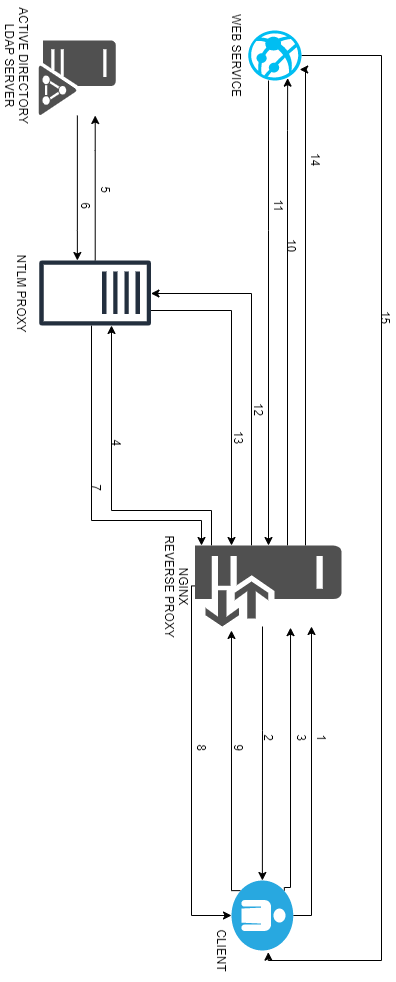

The diagram above was exported from draw.io. Its source (the exported page's mxGraphModel, read from the mxfile embedded in the PNG):
<mxGraphModel dx="1463" dy="846" grid="1" gridSize="10" guides="1" tooltips="1" connect="1" arrows="1" fold="1" page="1" pageScale="1" pageWidth="1169" pageHeight="827" background="none" math="0" shadow="0">
  <root>
    <mxCell id="0" />
    <mxCell id="1" parent="0" />
    <mxCell id="oJKQ2gGme0ih1A-gvK-T-18" style="edgeStyle=orthogonalEdgeStyle;rounded=0;orthogonalLoop=1;jettySize=auto;html=1;" edge="1" parent="1" source="oJKQ2gGme0ih1A-gvK-T-1" target="oJKQ2gGme0ih1A-gvK-T-2">
      <mxGeometry relative="1" as="geometry">
        <Array as="points">
          <mxPoint x="325" y="344" />
          <mxPoint x="325" y="344" />
        </Array>
      </mxGeometry>
    </mxCell>
    <mxCell id="oJKQ2gGme0ih1A-gvK-T-22" style="edgeStyle=orthogonalEdgeStyle;rounded=0;orthogonalLoop=1;jettySize=auto;html=1;entryX=1.024;entryY=0.404;entryDx=0;entryDy=0;entryPerimeter=0;" edge="1" parent="1" source="oJKQ2gGme0ih1A-gvK-T-1" target="oJKQ2gGme0ih1A-gvK-T-5">
      <mxGeometry relative="1" as="geometry">
        <Array as="points">
          <mxPoint x="150" y="231" />
          <mxPoint x="1055" y="231" />
          <mxPoint x="1055" y="344" />
        </Array>
      </mxGeometry>
    </mxCell>
    <mxCell id="oJKQ2gGme0ih1A-gvK-T-1" value="" style="verticalLabelPosition=bottom;html=1;verticalAlign=top;align=center;strokeColor=none;fillColor=#00BEF2;shape=mxgraph.azure.azure_website;pointerEvents=1;" vertex="1" parent="1">
      <mxGeometry x="125" y="311" width="50" height="53.25" as="geometry" />
    </mxCell>
    <mxCell id="oJKQ2gGme0ih1A-gvK-T-9" style="edgeStyle=orthogonalEdgeStyle;rounded=0;orthogonalLoop=1;jettySize=auto;html=1;entryX=0;entryY=0.5;entryDx=0;entryDy=0;entryPerimeter=0;" edge="1" parent="1" source="oJKQ2gGme0ih1A-gvK-T-2" target="oJKQ2gGme0ih1A-gvK-T-5">
      <mxGeometry relative="1" as="geometry">
        <mxPoint x="945" y="361" as="targetPoint" />
        <Array as="points">
          <mxPoint x="825" y="350" />
          <mxPoint x="825" y="350" />
        </Array>
      </mxGeometry>
    </mxCell>
    <mxCell id="oJKQ2gGme0ih1A-gvK-T-11" style="edgeStyle=orthogonalEdgeStyle;rounded=0;orthogonalLoop=1;jettySize=auto;html=1;" edge="1" parent="1" source="oJKQ2gGme0ih1A-gvK-T-2" target="oJKQ2gGme0ih1A-gvK-T-6">
      <mxGeometry relative="1" as="geometry">
        <mxPoint x="495" y="501" as="targetPoint" />
        <Array as="points">
          <mxPoint x="605" y="401" />
          <mxPoint x="605" y="501" />
        </Array>
      </mxGeometry>
    </mxCell>
    <mxCell id="oJKQ2gGme0ih1A-gvK-T-15" style="edgeStyle=orthogonalEdgeStyle;rounded=0;orthogonalLoop=1;jettySize=auto;html=1;entryX=0.5;entryY=1;entryDx=0;entryDy=0;entryPerimeter=0;" edge="1" parent="1" source="oJKQ2gGme0ih1A-gvK-T-2" target="oJKQ2gGme0ih1A-gvK-T-5">
      <mxGeometry relative="1" as="geometry">
        <Array as="points">
          <mxPoint x="681" y="421" />
          <mxPoint x="1010" y="421" />
        </Array>
      </mxGeometry>
    </mxCell>
    <mxCell id="oJKQ2gGme0ih1A-gvK-T-17" style="edgeStyle=orthogonalEdgeStyle;rounded=0;orthogonalLoop=1;jettySize=auto;html=1;entryX=0.953;entryY=0.26;entryDx=0;entryDy=0;entryPerimeter=0;" edge="1" parent="1" source="oJKQ2gGme0ih1A-gvK-T-2" target="oJKQ2gGme0ih1A-gvK-T-1">
      <mxGeometry relative="1" as="geometry">
        <Array as="points">
          <mxPoint x="225" y="325" />
          <mxPoint x="225" y="325" />
        </Array>
      </mxGeometry>
    </mxCell>
    <mxCell id="oJKQ2gGme0ih1A-gvK-T-19" style="edgeStyle=orthogonalEdgeStyle;rounded=0;orthogonalLoop=1;jettySize=auto;html=1;" edge="1" parent="1" source="oJKQ2gGme0ih1A-gvK-T-2" target="oJKQ2gGme0ih1A-gvK-T-6">
      <mxGeometry relative="1" as="geometry">
        <Array as="points">
          <mxPoint x="388" y="361" />
        </Array>
      </mxGeometry>
    </mxCell>
    <mxCell id="oJKQ2gGme0ih1A-gvK-T-21" style="edgeStyle=orthogonalEdgeStyle;rounded=0;orthogonalLoop=1;jettySize=auto;html=1;entryX=0.78;entryY=0.034;entryDx=0;entryDy=0;entryPerimeter=0;" edge="1" parent="1" source="oJKQ2gGme0ih1A-gvK-T-2" target="oJKQ2gGme0ih1A-gvK-T-1">
      <mxGeometry relative="1" as="geometry">
        <Array as="points">
          <mxPoint x="164" y="307" />
        </Array>
      </mxGeometry>
    </mxCell>
    <mxCell id="oJKQ2gGme0ih1A-gvK-T-2" value="" style="pointerEvents=1;shadow=0;dashed=0;html=1;strokeColor=none;fillColor=#505050;labelPosition=center;verticalLabelPosition=bottom;verticalAlign=top;outlineConnect=0;align=center;shape=mxgraph.office.servers.reverse_proxy;" vertex="1" parent="1">
      <mxGeometry x="640" y="271" width="81" height="146.5" as="geometry" />
    </mxCell>
    <mxCell id="oJKQ2gGme0ih1A-gvK-T-8" style="edgeStyle=orthogonalEdgeStyle;rounded=0;orthogonalLoop=1;jettySize=auto;html=1;exitX=0.145;exitY=0.145;exitDx=0;exitDy=0;exitPerimeter=0;entryX=1.014;entryY=0.348;entryDx=0;entryDy=0;entryPerimeter=0;" edge="1" parent="1" source="oJKQ2gGme0ih1A-gvK-T-5" target="oJKQ2gGme0ih1A-gvK-T-2">
      <mxGeometry relative="1" as="geometry">
        <Array as="points">
          <mxPoint x="982" y="322" />
        </Array>
      </mxGeometry>
    </mxCell>
    <mxCell id="oJKQ2gGme0ih1A-gvK-T-10" style="edgeStyle=orthogonalEdgeStyle;rounded=0;orthogonalLoop=1;jettySize=auto;html=1;exitX=0.145;exitY=0.855;exitDx=0;exitDy=0;exitPerimeter=0;entryX=1.049;entryY=0.751;entryDx=0;entryDy=0;entryPerimeter=0;" edge="1" parent="1" source="oJKQ2gGme0ih1A-gvK-T-5" target="oJKQ2gGme0ih1A-gvK-T-2">
      <mxGeometry relative="1" as="geometry">
        <mxPoint x="825" y="401" as="targetPoint" />
        <Array as="points">
          <mxPoint x="985" y="381" />
        </Array>
      </mxGeometry>
    </mxCell>
    <mxCell id="oJKQ2gGme0ih1A-gvK-T-16" style="edgeStyle=orthogonalEdgeStyle;rounded=0;orthogonalLoop=1;jettySize=auto;html=1;" edge="1" parent="1" source="oJKQ2gGme0ih1A-gvK-T-5" target="oJKQ2gGme0ih1A-gvK-T-2">
      <mxGeometry relative="1" as="geometry">
        <Array as="points">
          <mxPoint x="1010" y="301" />
        </Array>
      </mxGeometry>
    </mxCell>
    <mxCell id="oJKQ2gGme0ih1A-gvK-T-5" value="" style="verticalLabelPosition=bottom;html=1;fillColor=#28A8E0;verticalAlign=top;points=[[0.145,0.145,0],[0.8555,0.145,0],[0.855,0.855,0],[0.145,0.855,0],[0.5,0,0], [1,0.5,0], [0.5,1,0],[0,0.5,0]];pointerEvents=1;align=center;shape=mxgraph.cisco_safe.capability.user;" vertex="1" parent="1">
      <mxGeometry x="975" y="319.25" width="70" height="61.75" as="geometry" />
    </mxCell>
    <mxCell id="oJKQ2gGme0ih1A-gvK-T-12" style="edgeStyle=orthogonalEdgeStyle;rounded=0;orthogonalLoop=1;jettySize=auto;html=1;" edge="1" parent="1" source="oJKQ2gGme0ih1A-gvK-T-6" target="oJKQ2gGme0ih1A-gvK-T-7">
      <mxGeometry relative="1" as="geometry">
        <Array as="points">
          <mxPoint x="245" y="517" />
          <mxPoint x="245" y="517" />
        </Array>
      </mxGeometry>
    </mxCell>
    <mxCell id="oJKQ2gGme0ih1A-gvK-T-14" style="edgeStyle=orthogonalEdgeStyle;rounded=0;orthogonalLoop=1;jettySize=auto;html=1;" edge="1" parent="1" source="oJKQ2gGme0ih1A-gvK-T-6" target="oJKQ2gGme0ih1A-gvK-T-2">
      <mxGeometry relative="1" as="geometry">
        <Array as="points">
          <mxPoint x="615" y="521" />
          <mxPoint x="615" y="411" />
        </Array>
      </mxGeometry>
    </mxCell>
    <mxCell id="oJKQ2gGme0ih1A-gvK-T-20" style="edgeStyle=orthogonalEdgeStyle;rounded=0;orthogonalLoop=1;jettySize=auto;html=1;" edge="1" parent="1" source="oJKQ2gGme0ih1A-gvK-T-6" target="oJKQ2gGme0ih1A-gvK-T-2">
      <mxGeometry relative="1" as="geometry">
        <Array as="points">
          <mxPoint x="405" y="381" />
        </Array>
      </mxGeometry>
    </mxCell>
    <mxCell id="oJKQ2gGme0ih1A-gvK-T-6" value="" style="outlineConnect=0;fontColor=#232F3E;gradientColor=none;fillColor=#232F3E;strokeColor=none;dashed=0;verticalLabelPosition=bottom;verticalAlign=top;align=center;html=1;fontSize=12;fontStyle=0;aspect=fixed;pointerEvents=1;shape=mxgraph.aws4.traditional_server;" vertex="1" parent="1">
      <mxGeometry x="355" y="461" width="65" height="112.67" as="geometry" />
    </mxCell>
    <mxCell id="oJKQ2gGme0ih1A-gvK-T-13" style="edgeStyle=orthogonalEdgeStyle;rounded=0;orthogonalLoop=1;jettySize=auto;html=1;" edge="1" parent="1" source="oJKQ2gGme0ih1A-gvK-T-7" target="oJKQ2gGme0ih1A-gvK-T-6">
      <mxGeometry relative="1" as="geometry">
        <Array as="points">
          <mxPoint x="325" y="535" />
          <mxPoint x="325" y="535" />
        </Array>
      </mxGeometry>
    </mxCell>
    <mxCell id="oJKQ2gGme0ih1A-gvK-T-7" value="" style="pointerEvents=1;shadow=0;dashed=0;html=1;strokeColor=none;fillColor=#505050;labelPosition=center;verticalLabelPosition=bottom;verticalAlign=top;outlineConnect=0;align=center;shape=mxgraph.office.servers.active_directory_federation_services_server;" vertex="1" parent="1">
      <mxGeometry x="135" y="496.66999999999996" width="75" height="77" as="geometry" />
    </mxCell>
    <mxCell id="oJKQ2gGme0ih1A-gvK-T-23" value="NGINX&lt;br&gt;REVERSE PROXY" style="text;html=1;align=center;verticalAlign=middle;resizable=0;points=[];autosize=1;" vertex="1" parent="1">
      <mxGeometry x="620.5" y="421" width="120" height="30" as="geometry" />
    </mxCell>
    <mxCell id="oJKQ2gGme0ih1A-gvK-T-24" value="CLIENT" style="text;html=1;align=center;verticalAlign=middle;resizable=0;points=[];autosize=1;" vertex="1" parent="1">
      <mxGeometry x="1015" y="381" width="60" height="20" as="geometry" />
    </mxCell>
    <mxCell id="oJKQ2gGme0ih1A-gvK-T-25" value="NTLM PROXY" style="text;html=1;align=center;verticalAlign=middle;resizable=0;points=[];autosize=1;" vertex="1" parent="1">
      <mxGeometry x="342.5" y="581" width="90" height="20" as="geometry" />
    </mxCell>
    <mxCell id="oJKQ2gGme0ih1A-gvK-T-26" value="ACTIVE DIRECTORY&lt;br&gt;LDAP SERVER" style="text;html=1;align=center;verticalAlign=middle;resizable=0;points=[];autosize=1;" vertex="1" parent="1">
      <mxGeometry x="95" y="581" width="130" height="30" as="geometry" />
    </mxCell>
    <mxCell id="oJKQ2gGme0ih1A-gvK-T-27" value="WEB SERVICE" style="text;html=1;align=center;verticalAlign=middle;resizable=0;points=[];autosize=1;" vertex="1" parent="1">
      <mxGeometry x="100" y="366" width="100" height="20" as="geometry" />
    </mxCell>
    <mxCell id="oJKQ2gGme0ih1A-gvK-T-28" value="1" style="text;html=1;align=center;verticalAlign=middle;resizable=0;points=[];autosize=1;" vertex="1" parent="1">
      <mxGeometry x="822" y="281" width="20" height="20" as="geometry" />
    </mxCell>
    <mxCell id="oJKQ2gGme0ih1A-gvK-T-29" value="2" style="text;html=1;align=center;verticalAlign=middle;resizable=0;points=[];autosize=1;" vertex="1" parent="1">
      <mxGeometry x="822" y="334.25" width="20" height="20" as="geometry" />
    </mxCell>
    <mxCell id="oJKQ2gGme0ih1A-gvK-T-31" value="3" style="text;html=1;align=center;verticalAlign=middle;resizable=0;points=[];autosize=1;" vertex="1" parent="1">
      <mxGeometry x="822" y="301" width="20" height="20" as="geometry" />
    </mxCell>
    <mxCell id="oJKQ2gGme0ih1A-gvK-T-32" value="8" style="text;html=1;align=center;verticalAlign=middle;resizable=0;points=[];autosize=1;" vertex="1" parent="1">
      <mxGeometry x="832" y="401" width="20" height="20" as="geometry" />
    </mxCell>
    <mxCell id="oJKQ2gGme0ih1A-gvK-T-33" value="9" style="text;html=1;align=center;verticalAlign=middle;resizable=0;points=[];autosize=1;" vertex="1" parent="1">
      <mxGeometry x="832" y="364.25" width="20" height="20" as="geometry" />
    </mxCell>
    <mxCell id="oJKQ2gGme0ih1A-gvK-T-34" value="4" style="text;html=1;align=center;verticalAlign=middle;resizable=0;points=[];autosize=1;" vertex="1" parent="1">
      <mxGeometry x="527" y="486" width="20" height="20" as="geometry" />
    </mxCell>
    <mxCell id="oJKQ2gGme0ih1A-gvK-T-35" value="7" style="text;html=1;align=center;verticalAlign=middle;resizable=0;points=[];autosize=1;" vertex="1" parent="1">
      <mxGeometry x="572" y="506" width="20" height="20" as="geometry" />
    </mxCell>
    <mxCell id="oJKQ2gGme0ih1A-gvK-T-36" value="5" style="text;html=1;align=center;verticalAlign=middle;resizable=0;points=[];autosize=1;" vertex="1" parent="1">
      <mxGeometry x="274" y="496.66999999999996" width="20" height="20" as="geometry" />
    </mxCell>
    <mxCell id="oJKQ2gGme0ih1A-gvK-T-37" value="6" style="text;html=1;align=center;verticalAlign=middle;resizable=0;points=[];autosize=1;" vertex="1" parent="1">
      <mxGeometry x="290" y="516.67" width="20" height="20" as="geometry" />
    </mxCell>
    <mxCell id="oJKQ2gGme0ih1A-gvK-T-38" value="12" style="text;html=1;align=center;verticalAlign=middle;resizable=0;points=[];autosize=1;" vertex="1" parent="1">
      <mxGeometry x="489" y="344.25" width="30" height="20" as="geometry" />
    </mxCell>
    <mxCell id="oJKQ2gGme0ih1A-gvK-T-39" value="13" style="text;html=1;align=center;verticalAlign=middle;resizable=0;points=[];autosize=1;" vertex="1" parent="1">
      <mxGeometry x="517" y="364.25" width="30" height="20" as="geometry" />
    </mxCell>
    <mxCell id="oJKQ2gGme0ih1A-gvK-T-41" value="10" style="text;html=1;align=center;verticalAlign=middle;resizable=0;points=[];autosize=1;" vertex="1" parent="1">
      <mxGeometry x="325" y="311" width="30" height="20" as="geometry" />
    </mxCell>
    <mxCell id="oJKQ2gGme0ih1A-gvK-T-42" value="11" style="text;html=1;align=center;verticalAlign=middle;resizable=0;points=[];autosize=1;" vertex="1" parent="1">
      <mxGeometry x="285" y="324.25" width="30" height="20" as="geometry" />
    </mxCell>
    <mxCell id="oJKQ2gGme0ih1A-gvK-T-43" value="14" style="text;html=1;align=center;verticalAlign=middle;resizable=0;points=[];autosize=1;" vertex="1" parent="1">
      <mxGeometry x="239" y="287" width="30" height="20" as="geometry" />
    </mxCell>
    <mxCell id="oJKQ2gGme0ih1A-gvK-T-44" value="15" style="text;html=1;align=center;verticalAlign=middle;resizable=0;points=[];autosize=1;" vertex="1" parent="1">
      <mxGeometry x="397" y="217" width="30" height="20" as="geometry" />
    </mxCell>
  </root>
</mxGraphModel>